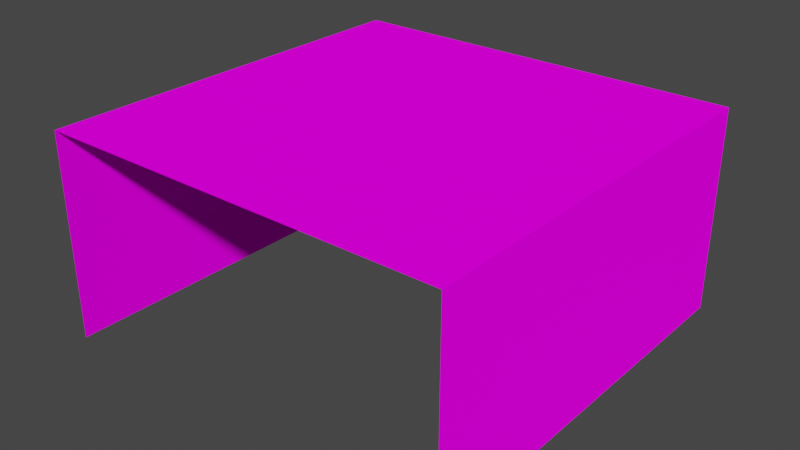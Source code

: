 # Source: Block_Lane.blend  (saved by Blender 2.80.75; exported with 4.5.12 LTS)
import bpy
from mathutils import Matrix  # noqa: F401  (used for matrix-valued properties, if any)

bpy.ops.wm.read_factory_settings(use_empty=True)
scene = bpy.context.scene
scene.name = 'Scene'

# ---- collections
col_collection = bpy.data.collections.new('Collection'); scene.collection.children.link(col_collection)

# ---- images (referenced by path relative to the original .blend; pixels are not part of the script)
import os
ASSET_DIR = os.environ.get("B2B_ASSET_DIR", "")  # directory of the original .blend (textures are referenced by path, not embedded)
HERE = os.path.dirname(os.path.abspath(__file__))  # packed textures are extracted next to this script under _unpacked/

def load_image(name, relpath, width, height, colorspace="sRGB"):
    """Load a texture the original file referenced (path relative to the .blend, or extracted next to this script)."""
    p = next((c for c in (os.path.join(HERE, relpath), os.path.join(ASSET_DIR, relpath)) if relpath and os.path.exists(c)), "")
    if p:
        img = bpy.data.images.load(p, check_existing=True)
        img.name = name
    else:  # same state as the original file: an image datablock whose file is absent (Cycles renders it pink)
        img = bpy.data.images.new(name, width, height)
        img.source = "FILE"
        img.filepath = "//" + (relpath or name)
    img.colorspace_settings.name = colorspace
    return img
img_tex_dirt_png = load_image('Tex_Dirt.png', 'Tex_Dirt.png', 1024, 1024, 'sRGB')

# ---- materials (node trees are filled in below, after node groups)
mat_material = bpy.data.materials.new('Material')
mat_material.alpha_threshold = 0.0
mat_material.use_transparent_shadow = False
mat_material.line_color = (0.0, 0.0, 0.0, 1.0)

# ---- material node trees
mat_material.use_nodes = True; mat_material.node_tree.nodes.clear()
_N = mat_material.node_tree.nodes; _L = mat_material.node_tree.links
n0 = _N.new('ShaderNodeOutputMaterial'); n0.name = 'Material Output'; n0.location = (300, 300)
n1 = _N.new('ShaderNodeBsdfDiffuse'); n1.name = 'Diffuse BSDF'; n1.location = (10, 300)
n1.inputs[1].default_value = 0.4
n2 = _N.new('ShaderNodeTexImage'); n2.name = 'Image Texture'; n2.location = (-190, 280)
n2.image = img_tex_dirt_png
n2.interpolation = 'Closest'
_L.new(n1.outputs[0], n0.inputs[0])
_L.new(n2.outputs[0], n1.inputs[0])
n0.is_active_output = True

# ---- world
world_world = bpy.data.worlds.new('World'); scene.world = world_world
world_world.use_nodes = True; world_world.node_tree.nodes.clear()
_N = world_world.node_tree.nodes; _L = world_world.node_tree.links
n0 = _N.new('ShaderNodeOutputWorld'); n0.name = 'World Output'; n0.location = (300, 300)
n1 = _N.new('ShaderNodeBackground'); n1.name = 'Background'; n1.location = (10, 300)
n1.inputs[0].default_value = (0.05088, 0.05088, 0.05088, 1.0)
_L.new(n1.outputs[0], n0.inputs[0])
n0.is_active_output = True
world_world.color = (0.05088, 0.05088, 0.05088)
world_world.use_sun_shadow = False
world_world.sun_shadow_jitter_overblur = 0.0

# ---- meshes
me_cube = bpy.data.meshes.new('Cube')
me_cube.from_pydata([(0.5, 0.5, -0.5), (-0.5, 2.98e-08, -0.5), (-0.5, -3.049e-08, 0.5), (0.5, 0.5, 0.5), (-0.5, 0.5, -0.5), (-0.5, 0.5, 0.5), (0.5, 2.98e-08, -0.5), (0.5, -3.049e-08, 0.5)], [], [(5, 3, 0, 4), (4, 1, 2, 5), (0, 3, 7, 6)])
_uv = me_cube.uv_layers.new(name='UVMap')
_uv.uv.foreach_set('vector', [0.4219, 0.7812, 0.6094, 0.7812, 0.6094, 0.5938, 0.4219, 0.5938, 0.2031, 0.1094, 0.2031, 0.01562, 0.01562, 0.01562, 0.01562, 0.1094, 0.2031, 0.1094, 0.01562, 0.1094, 0.01562, 0.01562, 0.2031, 0.01562])
me_cube.materials.append(mat_material)
me_cube.materials.append(None)
me_cube.use_remesh_preserve_volume = False
me_cube.use_remesh_preserve_attributes = False
me_cube.use_mirror_vertex_groups = False
me_cube.update()

# ---- objects
ob_block_lane = bpy.data.objects.new('Block_Lane', me_cube)

# ---- transforms, parenting, visibility, modifiers, constraints
ob_block_lane.location = (0.0, 0.0, 0.0)
ob_block_lane.rotation_euler = (1.571, 0.0, 0.0)
ob_block_lane.lock_rotations_4d = False
ob_block_lane.empty_display_type = 'ARROWS'
ob_block_lane.lineart.crease_threshold = 0.0

# ---- collection membership
col_collection.objects.link(ob_block_lane)

# ---- scene / render settings (as saved in the file)
scene.frame_start = 1; scene.frame_end = 250; scene.frame_set(180)
scene.render.engine = 'BLENDER_EEVEE_NEXT'
scene.cycles.use_denoising = False
scene.cycles.samples = 128
scene.cycles.sampling_pattern = 'TABULATED_SOBOL'
scene.cycles.use_adaptive_sampling = False
scene.cycles.use_light_tree = False
scene.view_settings.view_transform = 'Filmic'
bpy.context.view_layer.update()

# ---- added for rendering (the .blend has no active camera and no usable light): camera, sun
cam_auto = bpy.data.cameras.new('AutoCamera')
cam_auto.lens = 50.0
cam_auto.sensor_width = 36.0
cam_auto.clip_end = 1000.0
ob_auto_camera = bpy.data.objects.new('AutoCamera', cam_auto)
scene.collection.objects.link(ob_auto_camera)
ob_auto_camera.location = (1.38784, -1.6654, 1.36027)
ob_auto_camera.rotation_euler = (1.09748, -7.21219e-08, 0.694738)
scene.camera = ob_auto_camera
light_auto_sun = bpy.data.lights.new('AutoSun', 'SUN')
light_auto_sun.energy = 3.0
light_auto_sun.angle = 0.0523599
ob_auto_sun = bpy.data.objects.new('AutoSun', light_auto_sun)
scene.collection.objects.link(ob_auto_sun)
ob_auto_sun.rotation_euler = (0.872665, 0.174533, 0.523599)
bpy.context.view_layer.update()
